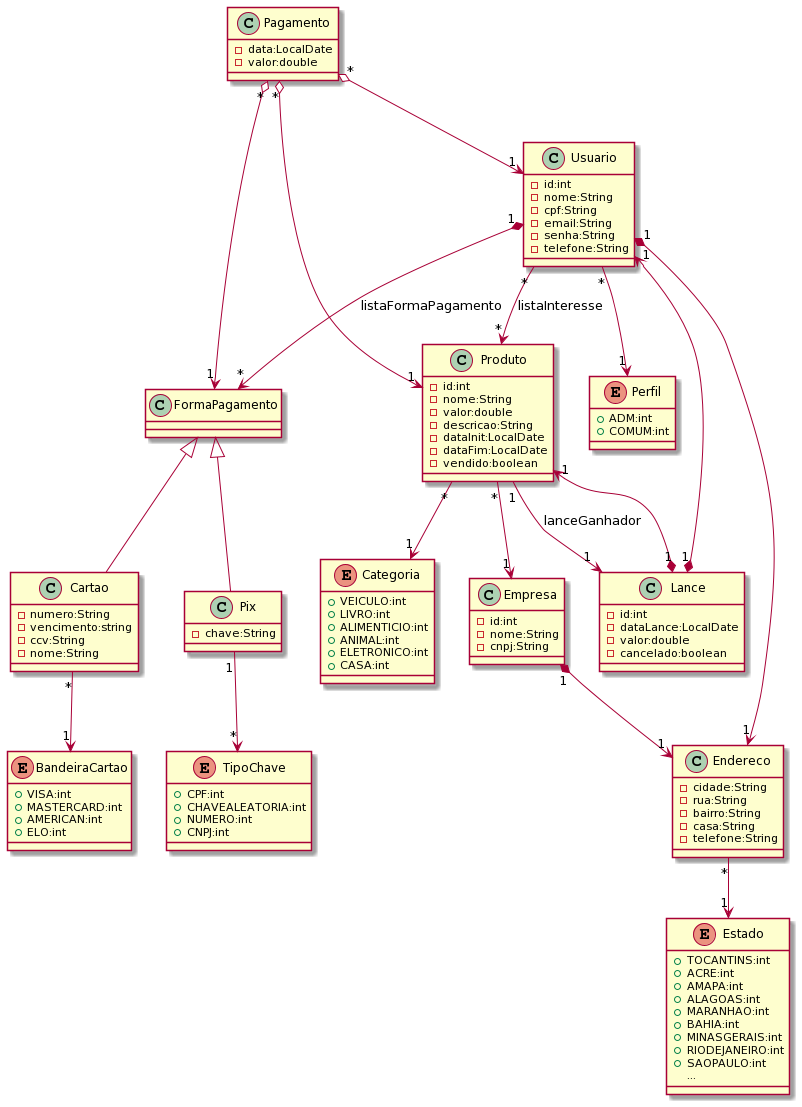

The diagram above was rendered by PlantUML. Its source (embedded in the PNG):
@startuml
class Usuario{
-id:int
-nome:String
-cpf:String
-email:String
-senha:String
-telefone:String

}

class Lance{
-id:int
-dataLance:LocalDate
-valor:double
-cancelado:boolean
}

enum TipoChave{
+CPF:int
+CHAVEALEATORIA:int
+NUMERO:int
+CNPJ:int
}

class Endereco{
-cidade:String
-rua:String
-bairro:String
-casa:String
-telefone:String
}

class Pagamento{
-data:LocalDate
-valor:double

}

class FormaPagamento{

}

class Cartao{
-numero:String
-vencimento:string
-ccv:String
-nome:String 
}

enum BandeiraCartao{
+VISA:int
+MASTERCARD:int
+AMERICAN:int
+ELO:int

}


class Pix{
-chave:String

}

Enum Estado{
+TOCANTINS:int
+ACRE:int
+AMAPA:int
+ALAGOAS:int
+MARANHAO:int
+BAHIA:int
+MINASGERAIS:int
+RIODEJANEIRO:int
+SAOPAULO:int
...
}

class Empresa{
-id:int
-nome:String
-cnpj:String
}

class Produto{
-id:int
-nome:String
-valor:double
-descricao:String
-dataInit:LocalDate
-dataFim:LocalDate
-vendido:boolean

}

Enum Perfil{
+ADM:int
+COMUM:int
}

Enum Categoria{
+VEICULO:int
+LIVRO:int
+ALIMENTICIO:int
+ANIMAL:int
+ELETRONICO:int
+CASA:int

}



Lance "1" *--> "1" Usuario
Lance "1" *--> "1"Produto

Usuario "*" --> "*" Produto: "listaInteresse"
Usuario "*" --> "1" Perfil
Usuario "1" *--> "1" Endereco
Usuario "1" *--> "*" FormaPagamento: "listaFormaPagamento" 

Pagamento "*" o--> "1" Usuario
Pagamento "*" o--> "1" FormaPagamento
Pagamento "*" o--> "1" Produto

Empresa "1" *--> "1" Endereco

Produto "*" --> "1" Categoria
Produto "*" --> "1" Empresa
Produto "1" --> "1" Lance: "lanceGanhador"

Endereco "*" --> "1" Estado

Cartao "*" --> "1" BandeiraCartao

Cartao -up-|> FormaPagamento
Pix -up-|> FormaPagamento
Pix "1" --> "*" TipoChave

@endum